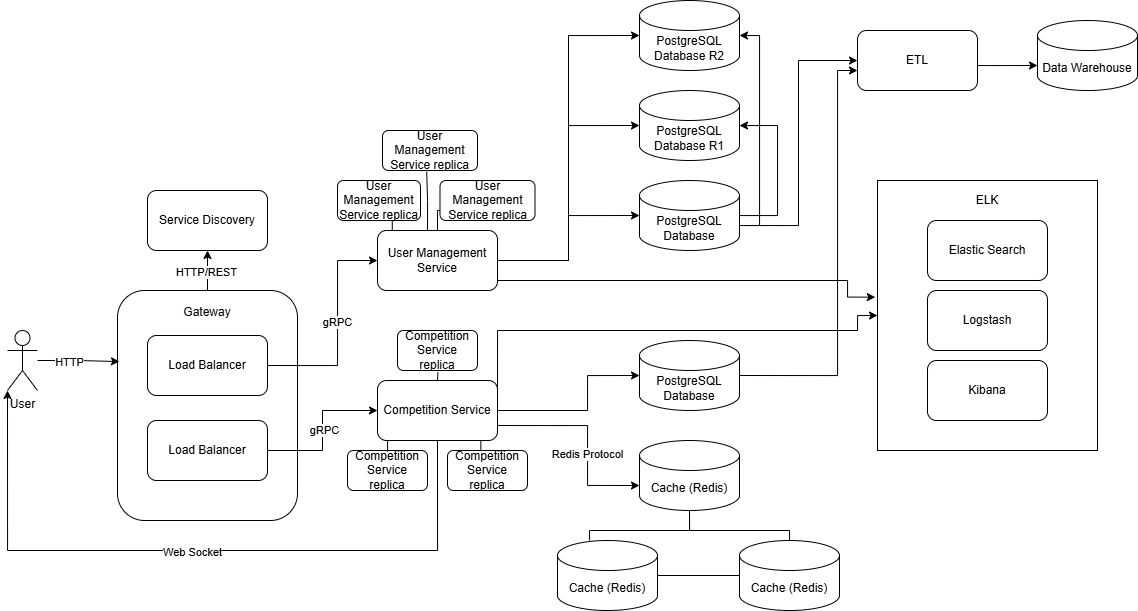

The diagram above was exported from draw.io. Its source (the exported page's mxGraphModel, read from the mxfile embedded in the PNG):
<mxGraphModel dx="1687" dy="1968" grid="1" gridSize="10" guides="1" tooltips="1" connect="1" arrows="1" fold="1" page="1" pageScale="1" pageWidth="850" pageHeight="1100" math="0" shadow="0">
  <root>
    <mxCell id="0" />
    <mxCell id="1" parent="0" />
    <mxCell id="fbDdiXcSJLJL6lS2yc5q-1" value="User" style="shape=umlActor;verticalLabelPosition=bottom;verticalAlign=top;html=1;outlineConnect=0;" parent="1" vertex="1">
      <mxGeometry x="50" y="290" width="30" height="60" as="geometry" />
    </mxCell>
    <mxCell id="Jib_1p6lXI_65FsNZ1ZL-23" style="edgeStyle=orthogonalEdgeStyle;rounded=0;orthogonalLoop=1;jettySize=auto;html=1;exitX=1;exitY=0;exitDx=0;exitDy=45;exitPerimeter=0;entryX=0;entryY=0.5;entryDx=0;entryDy=0;" edge="1" parent="1" source="fbDdiXcSJLJL6lS2yc5q-2" target="Jib_1p6lXI_65FsNZ1ZL-21">
      <mxGeometry relative="1" as="geometry" />
    </mxCell>
    <mxCell id="fbDdiXcSJLJL6lS2yc5q-2" value="PostgreSQL Database" style="shape=cylinder3;whiteSpace=wrap;html=1;boundedLbl=1;backgroundOutline=1;size=15;" parent="1" vertex="1">
      <mxGeometry x="682" y="140" width="100" height="70" as="geometry" />
    </mxCell>
    <mxCell id="Jib_1p6lXI_65FsNZ1ZL-25" style="edgeStyle=orthogonalEdgeStyle;rounded=0;orthogonalLoop=1;jettySize=auto;html=1;exitX=1;exitY=0.5;exitDx=0;exitDy=0;exitPerimeter=0;" edge="1" parent="1" source="fbDdiXcSJLJL6lS2yc5q-3" target="Jib_1p6lXI_65FsNZ1ZL-21">
      <mxGeometry relative="1" as="geometry">
        <Array as="points">
          <mxPoint x="880" y="335" />
          <mxPoint x="880" y="30" />
        </Array>
      </mxGeometry>
    </mxCell>
    <mxCell id="fbDdiXcSJLJL6lS2yc5q-3" value="PostgreSQL Database" style="shape=cylinder3;whiteSpace=wrap;html=1;boundedLbl=1;backgroundOutline=1;size=15;" parent="1" vertex="1">
      <mxGeometry x="682" y="300" width="100" height="70" as="geometry" />
    </mxCell>
    <mxCell id="fbDdiXcSJLJL6lS2yc5q-4" value="Cache (Redis)" style="shape=cylinder3;whiteSpace=wrap;html=1;boundedLbl=1;backgroundOutline=1;size=15;" parent="1" vertex="1">
      <mxGeometry x="682" y="400" width="100" height="70" as="geometry" />
    </mxCell>
    <mxCell id="fbDdiXcSJLJL6lS2yc5q-17" style="edgeStyle=orthogonalEdgeStyle;rounded=0;orthogonalLoop=1;jettySize=auto;html=1;exitX=0.5;exitY=0;exitDx=0;exitDy=0;entryX=0.5;entryY=1;entryDx=0;entryDy=0;" parent="1" source="fbDdiXcSJLJL6lS2yc5q-6" target="fbDdiXcSJLJL6lS2yc5q-16" edge="1">
      <mxGeometry relative="1" as="geometry" />
    </mxCell>
    <mxCell id="fbDdiXcSJLJL6lS2yc5q-18" value="HTTP/REST" style="edgeLabel;html=1;align=center;verticalAlign=middle;resizable=0;points=[];" parent="fbDdiXcSJLJL6lS2yc5q-17" vertex="1" connectable="0">
      <mxGeometry x="0.1" y="-3" relative="1" as="geometry">
        <mxPoint x="-5" y="4" as="offset" />
      </mxGeometry>
    </mxCell>
    <mxCell id="fbDdiXcSJLJL6lS2yc5q-6" value="Gateway&lt;div&gt;&lt;br&gt;&lt;/div&gt;&lt;div&gt;&lt;br&gt;&lt;/div&gt;&lt;div&gt;&lt;br&gt;&lt;/div&gt;&lt;div&gt;&lt;br&gt;&lt;/div&gt;&lt;div&gt;&lt;br&gt;&lt;/div&gt;&lt;div&gt;&lt;br&gt;&lt;/div&gt;&lt;div&gt;&lt;br&gt;&lt;/div&gt;&lt;div&gt;&lt;br&gt;&lt;/div&gt;&lt;div&gt;&lt;br&gt;&lt;/div&gt;&lt;div&gt;&lt;br&gt;&lt;/div&gt;&lt;div&gt;&lt;br&gt;&lt;/div&gt;&lt;div&gt;&lt;br&gt;&lt;/div&gt;&lt;div&gt;&lt;br&gt;&lt;/div&gt;" style="rounded=1;whiteSpace=wrap;html=1;" parent="1" vertex="1">
      <mxGeometry x="160" y="250" width="180" height="230" as="geometry" />
    </mxCell>
    <mxCell id="fbDdiXcSJLJL6lS2yc5q-11" style="edgeStyle=orthogonalEdgeStyle;rounded=0;orthogonalLoop=1;jettySize=auto;html=1;exitX=1;exitY=0.5;exitDx=0;exitDy=0;entryX=0;entryY=0.5;entryDx=0;entryDy=0;" parent="1" source="fbDdiXcSJLJL6lS2yc5q-7" target="fbDdiXcSJLJL6lS2yc5q-9" edge="1">
      <mxGeometry relative="1" as="geometry">
        <Array as="points">
          <mxPoint x="380" y="325" />
          <mxPoint x="380" y="220" />
        </Array>
      </mxGeometry>
    </mxCell>
    <mxCell id="fbDdiXcSJLJL6lS2yc5q-13" value="gRPC" style="edgeLabel;html=1;align=center;verticalAlign=middle;resizable=0;points=[];" parent="fbDdiXcSJLJL6lS2yc5q-11" vertex="1" connectable="0">
      <mxGeometry x="0.0605" y="1" relative="1" as="geometry">
        <mxPoint as="offset" />
      </mxGeometry>
    </mxCell>
    <mxCell id="fbDdiXcSJLJL6lS2yc5q-7" value="Load Balancer" style="rounded=1;whiteSpace=wrap;html=1;" parent="1" vertex="1">
      <mxGeometry x="190" y="295" width="120" height="60" as="geometry" />
    </mxCell>
    <mxCell id="fbDdiXcSJLJL6lS2yc5q-14" style="edgeStyle=orthogonalEdgeStyle;rounded=0;orthogonalLoop=1;jettySize=auto;html=1;exitX=1;exitY=0.5;exitDx=0;exitDy=0;entryX=0;entryY=0.5;entryDx=0;entryDy=0;" parent="1" source="fbDdiXcSJLJL6lS2yc5q-8" target="fbDdiXcSJLJL6lS2yc5q-10" edge="1">
      <mxGeometry relative="1" as="geometry" />
    </mxCell>
    <mxCell id="fbDdiXcSJLJL6lS2yc5q-15" value="gRPC" style="edgeLabel;html=1;align=center;verticalAlign=middle;resizable=0;points=[];" parent="fbDdiXcSJLJL6lS2yc5q-14" vertex="1" connectable="0">
      <mxGeometry y="-1" relative="1" as="geometry">
        <mxPoint as="offset" />
      </mxGeometry>
    </mxCell>
    <mxCell id="fbDdiXcSJLJL6lS2yc5q-8" value="Load Balancer" style="rounded=1;whiteSpace=wrap;html=1;" parent="1" vertex="1">
      <mxGeometry x="190" y="380" width="120" height="60" as="geometry" />
    </mxCell>
    <mxCell id="0DwO9E9InRregNHFRiT8-8" style="edgeStyle=orthogonalEdgeStyle;rounded=0;orthogonalLoop=1;jettySize=auto;html=1;exitX=0.5;exitY=0;exitDx=0;exitDy=0;entryX=0.5;entryY=1;entryDx=0;entryDy=0;endArrow=none;endFill=0;" parent="1" source="fbDdiXcSJLJL6lS2yc5q-9" target="0DwO9E9InRregNHFRiT8-5" edge="1">
      <mxGeometry relative="1" as="geometry" />
    </mxCell>
    <mxCell id="fbDdiXcSJLJL6lS2yc5q-9" value="User Management Service" style="rounded=1;whiteSpace=wrap;html=1;" parent="1" vertex="1">
      <mxGeometry x="420" y="190" width="120" height="60" as="geometry" />
    </mxCell>
    <mxCell id="Jib_1p6lXI_65FsNZ1ZL-10" style="edgeStyle=orthogonalEdgeStyle;rounded=0;orthogonalLoop=1;jettySize=auto;html=1;exitX=1;exitY=0.25;exitDx=0;exitDy=0;entryX=0;entryY=0.5;entryDx=0;entryDy=0;" edge="1" parent="1" source="fbDdiXcSJLJL6lS2yc5q-10" target="Jib_1p6lXI_65FsNZ1ZL-8">
      <mxGeometry relative="1" as="geometry">
        <Array as="points">
          <mxPoint x="540" y="290" />
          <mxPoint x="900" y="290" />
          <mxPoint x="900" y="275" />
        </Array>
      </mxGeometry>
    </mxCell>
    <mxCell id="fbDdiXcSJLJL6lS2yc5q-10" value="Competition Service" style="rounded=1;whiteSpace=wrap;html=1;" parent="1" vertex="1">
      <mxGeometry x="420" y="340" width="120" height="60" as="geometry" />
    </mxCell>
    <mxCell id="fbDdiXcSJLJL6lS2yc5q-16" value="Service Discovery" style="rounded=1;whiteSpace=wrap;html=1;" parent="1" vertex="1">
      <mxGeometry x="190" y="150" width="120" height="60" as="geometry" />
    </mxCell>
    <mxCell id="fbDdiXcSJLJL6lS2yc5q-19" style="edgeStyle=orthogonalEdgeStyle;rounded=0;orthogonalLoop=1;jettySize=auto;html=1;entryX=0.011;entryY=0.309;entryDx=0;entryDy=0;entryPerimeter=0;" parent="1" source="fbDdiXcSJLJL6lS2yc5q-1" target="fbDdiXcSJLJL6lS2yc5q-6" edge="1">
      <mxGeometry relative="1" as="geometry" />
    </mxCell>
    <mxCell id="fbDdiXcSJLJL6lS2yc5q-20" value="HTTP" style="edgeLabel;html=1;align=center;verticalAlign=middle;resizable=0;points=[];" parent="fbDdiXcSJLJL6lS2yc5q-19" vertex="1" connectable="0">
      <mxGeometry x="-0.2391" y="-1" relative="1" as="geometry">
        <mxPoint as="offset" />
      </mxGeometry>
    </mxCell>
    <mxCell id="fbDdiXcSJLJL6lS2yc5q-21" style="edgeStyle=orthogonalEdgeStyle;rounded=0;orthogonalLoop=1;jettySize=auto;html=1;exitX=1;exitY=0.5;exitDx=0;exitDy=0;entryX=0;entryY=0.5;entryDx=0;entryDy=0;entryPerimeter=0;" parent="1" source="fbDdiXcSJLJL6lS2yc5q-9" target="fbDdiXcSJLJL6lS2yc5q-2" edge="1">
      <mxGeometry relative="1" as="geometry" />
    </mxCell>
    <mxCell id="fbDdiXcSJLJL6lS2yc5q-22" style="edgeStyle=orthogonalEdgeStyle;rounded=0;orthogonalLoop=1;jettySize=auto;html=1;exitX=1;exitY=0.5;exitDx=0;exitDy=0;entryX=0;entryY=0.5;entryDx=0;entryDy=0;entryPerimeter=0;" parent="1" source="fbDdiXcSJLJL6lS2yc5q-10" target="fbDdiXcSJLJL6lS2yc5q-3" edge="1">
      <mxGeometry relative="1" as="geometry">
        <Array as="points">
          <mxPoint x="630" y="370" />
          <mxPoint x="630" y="335" />
        </Array>
      </mxGeometry>
    </mxCell>
    <mxCell id="fbDdiXcSJLJL6lS2yc5q-23" style="edgeStyle=orthogonalEdgeStyle;rounded=0;orthogonalLoop=1;jettySize=auto;html=1;exitX=1;exitY=0.75;exitDx=0;exitDy=0;entryX=0;entryY=0;entryDx=0;entryDy=45;entryPerimeter=0;" parent="1" source="fbDdiXcSJLJL6lS2yc5q-10" target="fbDdiXcSJLJL6lS2yc5q-4" edge="1">
      <mxGeometry relative="1" as="geometry">
        <Array as="points">
          <mxPoint x="630" y="385" />
          <mxPoint x="630" y="445" />
        </Array>
      </mxGeometry>
    </mxCell>
    <mxCell id="fbDdiXcSJLJL6lS2yc5q-24" value="Redis Protocol" style="edgeLabel;html=1;align=center;verticalAlign=middle;resizable=0;points=[];" parent="fbDdiXcSJLJL6lS2yc5q-23" vertex="1" connectable="0">
      <mxGeometry x="0.175" y="-1" relative="1" as="geometry">
        <mxPoint as="offset" />
      </mxGeometry>
    </mxCell>
    <mxCell id="VHllZufhttHdbJ_BJhNd-1" style="edgeStyle=orthogonalEdgeStyle;rounded=0;orthogonalLoop=1;jettySize=auto;html=1;exitX=0.5;exitY=1;exitDx=0;exitDy=0;entryX=0;entryY=1;entryDx=0;entryDy=0;entryPerimeter=0;" parent="1" source="fbDdiXcSJLJL6lS2yc5q-10" target="fbDdiXcSJLJL6lS2yc5q-1" edge="1">
      <mxGeometry relative="1" as="geometry">
        <Array as="points">
          <mxPoint x="480" y="510" />
          <mxPoint x="50" y="510" />
        </Array>
      </mxGeometry>
    </mxCell>
    <mxCell id="VHllZufhttHdbJ_BJhNd-2" value="Web Socket" style="edgeLabel;html=1;align=center;verticalAlign=middle;resizable=0;points=[];" parent="VHllZufhttHdbJ_BJhNd-1" vertex="1" connectable="0">
      <mxGeometry x="0.0143" y="1" relative="1" as="geometry">
        <mxPoint as="offset" />
      </mxGeometry>
    </mxCell>
    <mxCell id="0DwO9E9InRregNHFRiT8-1" value="Competition Service replica" style="rounded=1;whiteSpace=wrap;html=1;" parent="1" vertex="1">
      <mxGeometry x="490" y="410" width="80" height="40" as="geometry" />
    </mxCell>
    <mxCell id="0DwO9E9InRregNHFRiT8-2" value="Competition Service replica" style="rounded=1;whiteSpace=wrap;html=1;" parent="1" vertex="1">
      <mxGeometry x="390" y="410" width="80" height="40" as="geometry" />
    </mxCell>
    <mxCell id="0DwO9E9InRregNHFRiT8-3" value="Competition Service replica" style="rounded=1;whiteSpace=wrap;html=1;" parent="1" vertex="1">
      <mxGeometry x="440" y="290" width="80" height="40" as="geometry" />
    </mxCell>
    <mxCell id="0DwO9E9InRregNHFRiT8-4" value="User Management Service replica" style="rounded=1;whiteSpace=wrap;html=1;" parent="1" vertex="1">
      <mxGeometry x="380" y="140" width="83" height="40" as="geometry" />
    </mxCell>
    <mxCell id="0DwO9E9InRregNHFRiT8-5" value="User Management Service replica" style="rounded=1;whiteSpace=wrap;html=1;" parent="1" vertex="1">
      <mxGeometry x="482.5" y="140" width="95" height="40" as="geometry" />
    </mxCell>
    <mxCell id="0DwO9E9InRregNHFRiT8-6" value="User Management Service replica" style="rounded=1;whiteSpace=wrap;html=1;" parent="1" vertex="1">
      <mxGeometry x="425" y="90" width="95" height="40" as="geometry" />
    </mxCell>
    <mxCell id="0DwO9E9InRregNHFRiT8-9" style="edgeStyle=orthogonalEdgeStyle;rounded=0;orthogonalLoop=1;jettySize=auto;html=1;exitX=0.25;exitY=0;exitDx=0;exitDy=0;entryX=0.66;entryY=1.019;entryDx=0;entryDy=0;entryPerimeter=0;endArrow=none;endFill=0;" parent="1" source="fbDdiXcSJLJL6lS2yc5q-9" target="0DwO9E9InRregNHFRiT8-4" edge="1">
      <mxGeometry relative="1" as="geometry" />
    </mxCell>
    <mxCell id="0DwO9E9InRregNHFRiT8-10" style="edgeStyle=orthogonalEdgeStyle;rounded=0;orthogonalLoop=1;jettySize=auto;html=1;exitX=0.5;exitY=0;exitDx=0;exitDy=0;entryX=0.465;entryY=1.031;entryDx=0;entryDy=0;entryPerimeter=0;startArrow=none;startFill=0;endArrow=none;endFill=0;" parent="1" source="fbDdiXcSJLJL6lS2yc5q-9" target="0DwO9E9InRregNHFRiT8-6" edge="1">
      <mxGeometry relative="1" as="geometry">
        <Array as="points">
          <mxPoint x="470" y="190" />
          <mxPoint x="470" y="160" />
          <mxPoint x="469" y="160" />
        </Array>
      </mxGeometry>
    </mxCell>
    <mxCell id="0DwO9E9InRregNHFRiT8-11" style="edgeStyle=orthogonalEdgeStyle;rounded=0;orthogonalLoop=1;jettySize=auto;html=1;exitX=0.5;exitY=0;exitDx=0;exitDy=0;entryX=0.506;entryY=1.05;entryDx=0;entryDy=0;entryPerimeter=0;endArrow=none;endFill=0;" parent="1" source="fbDdiXcSJLJL6lS2yc5q-10" target="0DwO9E9InRregNHFRiT8-3" edge="1">
      <mxGeometry relative="1" as="geometry" />
    </mxCell>
    <mxCell id="0DwO9E9InRregNHFRiT8-12" style="edgeStyle=orthogonalEdgeStyle;rounded=0;orthogonalLoop=1;jettySize=auto;html=1;exitX=0.75;exitY=1;exitDx=0;exitDy=0;entryX=0.417;entryY=-0.007;entryDx=0;entryDy=0;entryPerimeter=0;endArrow=none;endFill=0;" parent="1" source="fbDdiXcSJLJL6lS2yc5q-10" target="0DwO9E9InRregNHFRiT8-1" edge="1">
      <mxGeometry relative="1" as="geometry" />
    </mxCell>
    <mxCell id="0DwO9E9InRregNHFRiT8-13" style="edgeStyle=orthogonalEdgeStyle;rounded=0;orthogonalLoop=1;jettySize=auto;html=1;exitX=0.25;exitY=1;exitDx=0;exitDy=0;entryX=0.501;entryY=0.029;entryDx=0;entryDy=0;entryPerimeter=0;endArrow=none;endFill=0;" parent="1" source="fbDdiXcSJLJL6lS2yc5q-10" target="0DwO9E9InRregNHFRiT8-2" edge="1">
      <mxGeometry relative="1" as="geometry" />
    </mxCell>
    <mxCell id="Jib_1p6lXI_65FsNZ1ZL-1" value="Cache (Redis)" style="shape=cylinder3;whiteSpace=wrap;html=1;boundedLbl=1;backgroundOutline=1;size=15;" vertex="1" parent="1">
      <mxGeometry x="782" y="500" width="100" height="70" as="geometry" />
    </mxCell>
    <mxCell id="Jib_1p6lXI_65FsNZ1ZL-2" value="Cache (Redis)" style="shape=cylinder3;whiteSpace=wrap;html=1;boundedLbl=1;backgroundOutline=1;size=15;" vertex="1" parent="1">
      <mxGeometry x="600" y="500" width="100" height="70" as="geometry" />
    </mxCell>
    <mxCell id="Jib_1p6lXI_65FsNZ1ZL-4" style="edgeStyle=orthogonalEdgeStyle;rounded=0;orthogonalLoop=1;jettySize=auto;html=1;entryX=0.5;entryY=1;entryDx=0;entryDy=0;entryPerimeter=0;endArrow=none;endFill=0;" edge="1" parent="1" source="Jib_1p6lXI_65FsNZ1ZL-2" target="fbDdiXcSJLJL6lS2yc5q-4">
      <mxGeometry relative="1" as="geometry">
        <Array as="points">
          <mxPoint x="632" y="490" />
          <mxPoint x="732" y="490" />
        </Array>
      </mxGeometry>
    </mxCell>
    <mxCell id="Jib_1p6lXI_65FsNZ1ZL-5" style="edgeStyle=orthogonalEdgeStyle;rounded=0;orthogonalLoop=1;jettySize=auto;html=1;exitX=0.5;exitY=0;exitDx=0;exitDy=0;exitPerimeter=0;entryX=0.5;entryY=1;entryDx=0;entryDy=0;entryPerimeter=0;endArrow=none;endFill=0;" edge="1" parent="1" source="Jib_1p6lXI_65FsNZ1ZL-1" target="fbDdiXcSJLJL6lS2yc5q-4">
      <mxGeometry relative="1" as="geometry">
        <Array as="points">
          <mxPoint x="832" y="490" />
          <mxPoint x="732" y="490" />
        </Array>
      </mxGeometry>
    </mxCell>
    <mxCell id="Jib_1p6lXI_65FsNZ1ZL-6" style="edgeStyle=orthogonalEdgeStyle;rounded=0;orthogonalLoop=1;jettySize=auto;html=1;entryX=0;entryY=0.5;entryDx=0;entryDy=0;entryPerimeter=0;strokeColor=default;endArrow=none;endFill=0;" edge="1" parent="1" source="Jib_1p6lXI_65FsNZ1ZL-2" target="Jib_1p6lXI_65FsNZ1ZL-1">
      <mxGeometry relative="1" as="geometry" />
    </mxCell>
    <mxCell id="Jib_1p6lXI_65FsNZ1ZL-8" value="" style="rounded=0;whiteSpace=wrap;html=1;fillColor=none;" vertex="1" parent="1">
      <mxGeometry x="920" y="140" width="220" height="270" as="geometry" />
    </mxCell>
    <mxCell id="Jib_1p6lXI_65FsNZ1ZL-9" style="edgeStyle=orthogonalEdgeStyle;rounded=0;orthogonalLoop=1;jettySize=auto;html=1;exitX=1;exitY=0.75;exitDx=0;exitDy=0;entryX=-0.01;entryY=0.432;entryDx=0;entryDy=0;entryPerimeter=0;" edge="1" parent="1" source="fbDdiXcSJLJL6lS2yc5q-9" target="Jib_1p6lXI_65FsNZ1ZL-8">
      <mxGeometry relative="1" as="geometry">
        <Array as="points">
          <mxPoint x="540" y="240" />
          <mxPoint x="890" y="240" />
          <mxPoint x="890" y="257" />
        </Array>
      </mxGeometry>
    </mxCell>
    <mxCell id="Jib_1p6lXI_65FsNZ1ZL-11" value="ELK" style="text;html=1;align=center;verticalAlign=middle;whiteSpace=wrap;rounded=0;" vertex="1" parent="1">
      <mxGeometry x="1000" y="145" width="60" height="30" as="geometry" />
    </mxCell>
    <mxCell id="Jib_1p6lXI_65FsNZ1ZL-12" value="Elastic Search" style="rounded=1;whiteSpace=wrap;html=1;" vertex="1" parent="1">
      <mxGeometry x="970" y="180" width="120" height="60" as="geometry" />
    </mxCell>
    <mxCell id="Jib_1p6lXI_65FsNZ1ZL-13" value="Logstash" style="rounded=1;whiteSpace=wrap;html=1;" vertex="1" parent="1">
      <mxGeometry x="970" y="250" width="120" height="60" as="geometry" />
    </mxCell>
    <mxCell id="Jib_1p6lXI_65FsNZ1ZL-14" value="Kibana" style="rounded=1;whiteSpace=wrap;html=1;" vertex="1" parent="1">
      <mxGeometry x="970" y="320" width="120" height="60" as="geometry" />
    </mxCell>
    <mxCell id="Jib_1p6lXI_65FsNZ1ZL-15" value="PostgreSQL Database R1" style="shape=cylinder3;whiteSpace=wrap;html=1;boundedLbl=1;backgroundOutline=1;size=15;" vertex="1" parent="1">
      <mxGeometry x="682" y="50" width="100" height="70" as="geometry" />
    </mxCell>
    <mxCell id="Jib_1p6lXI_65FsNZ1ZL-16" value="PostgreSQL Database R2" style="shape=cylinder3;whiteSpace=wrap;html=1;boundedLbl=1;backgroundOutline=1;size=15;" vertex="1" parent="1">
      <mxGeometry x="682" y="-40" width="100" height="70" as="geometry" />
    </mxCell>
    <mxCell id="Jib_1p6lXI_65FsNZ1ZL-17" style="edgeStyle=orthogonalEdgeStyle;rounded=0;orthogonalLoop=1;jettySize=auto;html=1;exitX=1;exitY=0.5;exitDx=0;exitDy=0;entryX=0;entryY=0.5;entryDx=0;entryDy=0;entryPerimeter=0;" edge="1" parent="1" source="fbDdiXcSJLJL6lS2yc5q-9" target="Jib_1p6lXI_65FsNZ1ZL-15">
      <mxGeometry relative="1" as="geometry" />
    </mxCell>
    <mxCell id="Jib_1p6lXI_65FsNZ1ZL-18" style="edgeStyle=orthogonalEdgeStyle;rounded=0;orthogonalLoop=1;jettySize=auto;html=1;exitX=1;exitY=0.5;exitDx=0;exitDy=0;entryX=0;entryY=0.5;entryDx=0;entryDy=0;entryPerimeter=0;" edge="1" parent="1" source="fbDdiXcSJLJL6lS2yc5q-9" target="Jib_1p6lXI_65FsNZ1ZL-16">
      <mxGeometry relative="1" as="geometry" />
    </mxCell>
    <mxCell id="Jib_1p6lXI_65FsNZ1ZL-19" style="edgeStyle=orthogonalEdgeStyle;rounded=0;orthogonalLoop=1;jettySize=auto;html=1;exitX=1;exitY=0;exitDx=0;exitDy=45;exitPerimeter=0;entryX=1;entryY=0.5;entryDx=0;entryDy=0;entryPerimeter=0;" edge="1" parent="1" source="fbDdiXcSJLJL6lS2yc5q-2" target="Jib_1p6lXI_65FsNZ1ZL-15">
      <mxGeometry relative="1" as="geometry" />
    </mxCell>
    <mxCell id="Jib_1p6lXI_65FsNZ1ZL-20" style="edgeStyle=orthogonalEdgeStyle;rounded=0;orthogonalLoop=1;jettySize=auto;html=1;entryX=1;entryY=0.5;entryDx=0;entryDy=0;entryPerimeter=0;" edge="1" parent="1" source="fbDdiXcSJLJL6lS2yc5q-2" target="Jib_1p6lXI_65FsNZ1ZL-16">
      <mxGeometry relative="1" as="geometry">
        <Array as="points">
          <mxPoint x="820" y="175" />
          <mxPoint x="820" y="85" />
          <mxPoint x="802" y="85" />
          <mxPoint x="802" y="-5" />
        </Array>
      </mxGeometry>
    </mxCell>
    <mxCell id="Jib_1p6lXI_65FsNZ1ZL-21" value="ETL" style="rounded=1;whiteSpace=wrap;html=1;" vertex="1" parent="1">
      <mxGeometry x="900" y="-10" width="120" height="60" as="geometry" />
    </mxCell>
    <mxCell id="Jib_1p6lXI_65FsNZ1ZL-22" value="Data Warehouse" style="shape=cylinder3;whiteSpace=wrap;html=1;boundedLbl=1;backgroundOutline=1;size=15;" vertex="1" parent="1">
      <mxGeometry x="1080" y="-20" width="100" height="70" as="geometry" />
    </mxCell>
    <mxCell id="Jib_1p6lXI_65FsNZ1ZL-24" style="edgeStyle=orthogonalEdgeStyle;rounded=0;orthogonalLoop=1;jettySize=auto;html=1;exitX=1;exitY=0.5;exitDx=0;exitDy=0;entryX=0;entryY=0;entryDx=0;entryDy=45;entryPerimeter=0;" edge="1" parent="1" source="Jib_1p6lXI_65FsNZ1ZL-21" target="Jib_1p6lXI_65FsNZ1ZL-22">
      <mxGeometry relative="1" as="geometry">
        <Array as="points">
          <mxPoint x="1020" y="25" />
        </Array>
      </mxGeometry>
    </mxCell>
  </root>
</mxGraphModel>